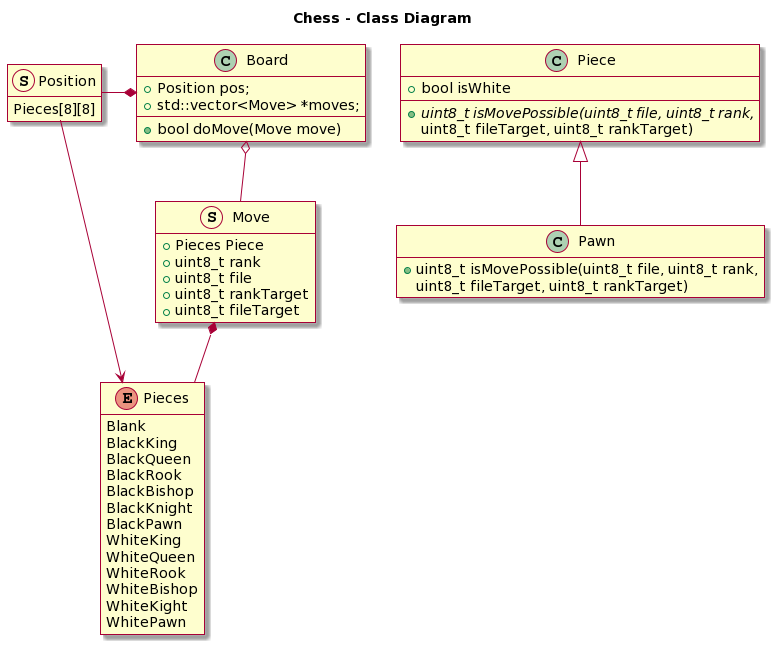

The diagram above was rendered by PlantUML. Its source (embedded in the PNG):
@startuml
skin rose

title Chess - Class Diagram
hide enum methods


class Board {
  +Position pos;
  +std::vector<Move> *moves;
  +bool doMove(Move move)
}

stereotype Position {
  Pieces[8][8]
}
hide Position methods

struct Move {
  +Pieces Piece
  +uint8_t rank
  +uint8_t file
  +uint8_t rankTarget
  +uint8_t fileTarget
}
hide Move methods

enum Pieces {
  Blank
  BlackKing
  BlackQueen
  BlackRook
  BlackBishop
  BlackKnight
  BlackPawn
  WhiteKing
  WhiteQueen
  WhiteRook
  WhiteBishop
  WhiteKight
  WhitePawn
}

class Piece {
  +bool isWhite
  {abstract}+uint8_t isMovePossible(uint8_t file, uint8_t rank,
    uint8_t fileTarget, uint8_t rankTarget)
}

class Pawn {
  +uint8_t isMovePossible(uint8_t file, uint8_t rank,
      uint8_t fileTarget, uint8_t rankTarget)
}
hide Pawn fields

Board o-- Move
Board *-l- Position
Pieces <-- Position
Move *-- Pieces
Piece <|-- Pawn
@enduml